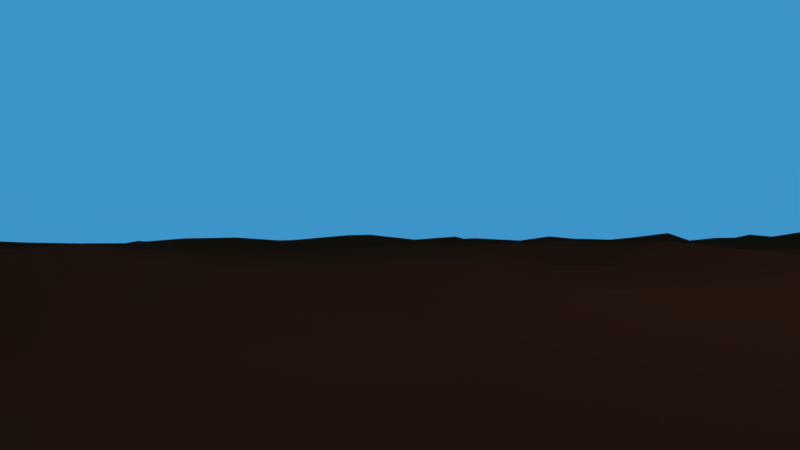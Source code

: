 # Source: Grama.blend  (saved by Blender 2.78.0; exported with 4.5.12 LTS)
import bpy
from mathutils import Matrix  # noqa: F401  (used for matrix-valued properties, if any)

bpy.ops.wm.read_factory_settings(use_empty=True)
scene = bpy.context.scene
scene.name = 'Scene'

# ---- collections
col_collection_1 = bpy.data.collections.new('Collection 1'); scene.collection.children.link(col_collection_1)
col_collection_2 = bpy.data.collections.new('Collection 2'); scene.collection.children.link(col_collection_2)
col_collection_2.hide_render = True
col_collection_2.hide_viewport = True

# ---- materials (node trees are filled in below, after node groups)
mat_material_001 = bpy.data.materials.new('Material.001')
mat_material_001.alpha_threshold = 0.0
mat_material_001.diffuse_color = (0.07421, 0.01521, 0.006049, 1.0)
mat_material_001.roughness = 0.5
mat_material_002 = bpy.data.materials.new('Material.002')
mat_material_002.alpha_threshold = 0.0
mat_material_002.diffuse_color = (0.1537, 0.3185, 0.06724, 1.0)
mat_material_002.roughness = 0.5
mat_material_003 = bpy.data.materials.new('Material.003')
mat_material_003.alpha_threshold = 0.0
mat_material_003.diffuse_color = (0.27, 0.3564, 0.03395, 1.0)
mat_material_003.roughness = 0.5

# ---- material node trees
mat_material_001.use_nodes = True; mat_material_001.node_tree.nodes.clear()
_N = mat_material_001.node_tree.nodes; _L = mat_material_001.node_tree.links
n0 = _N.new('ShaderNodeOutputMaterial'); n0.name = 'Material Output'; n0.location = (300, 300)
n1 = _N.new('ShaderNodeBsdfToon'); n1.name = 'Toon BSDF'; n1.location = (10, 300)
n1.inputs[0].default_value = (0.07324, 0.01504, 0.00594, 1.0)
n1.inputs[1].default_value = 1.0
n1.inputs[2].default_value = 1.0
_L.new(n1.outputs[0], n0.inputs[0])
n0.is_active_output = True
mat_material_002.use_nodes = True; mat_material_002.node_tree.nodes.clear()
_N = mat_material_002.node_tree.nodes; _L = mat_material_002.node_tree.links
n0 = _N.new('ShaderNodeOutputMaterial'); n0.name = 'Material Output'; n0.location = (300, 300)
n1 = _N.new('ShaderNodeBsdfToon'); n1.name = 'Toon BSDF'; n1.location = (10, 300)
n1.inputs[0].default_value = (0.1403, 0.448, 0.05675, 1.0)
n1.inputs[1].default_value = 1.0
n1.inputs[2].default_value = 1.0
_L.new(n1.outputs[0], n0.inputs[0])
n0.is_active_output = True
mat_material_003.use_nodes = True; mat_material_003.node_tree.nodes.clear()
_N = mat_material_003.node_tree.nodes; _L = mat_material_003.node_tree.links
n0 = _N.new('ShaderNodeOutputMaterial'); n0.name = 'Material Output'; n0.location = (300, 300)
n1 = _N.new('ShaderNodeBsdfToon'); n1.name = 'Toon BSDF'; n1.location = (10, 300)
n1.inputs[0].default_value = (0.3954, 0.4292, 0.02806, 1.0)
n1.inputs[1].default_value = 1.0
n1.inputs[2].default_value = 1.0
_L.new(n1.outputs[0], n0.inputs[0])
n0.is_active_output = True

# ---- world
world_world = bpy.data.worlds.new('World'); scene.world = world_world
world_world.use_nodes = True; world_world.node_tree.nodes.clear()
_N = world_world.node_tree.nodes; _L = world_world.node_tree.links
n0 = _N.new('ShaderNodeOutputWorld'); n0.name = 'World Output'; n0.location = (300, 300)
n1 = _N.new('ShaderNodeBackground'); n1.name = 'Background'; n1.location = (10, 300)
n1.inputs[0].default_value = (0.04744, 0.2969, 0.5815, 1.0)
_L.new(n1.outputs[0], n0.inputs[0])
n0.is_active_output = True
world_world.color = (0.05088, 0.05088, 0.05088)
world_world.use_sun_shadow = False
world_world.sun_shadow_jitter_overblur = 0.0
world_world.cycles.sampling_method = 'MANUAL'

# ---- cameras
cam_camera = bpy.data.cameras.new('Camera')
cam_camera.clip_end = 100.0
cam_camera.lens = 35.0
cam_camera.sensor_width = 32.0
cam_camera.sensor_height = 18.0
cam_camera.ortho_scale = 7.314
cam_camera.dof.focus_distance = 0.0

# ---- lights
light_lamp = bpy.data.lights.new('Lamp', 'AREA')
light_lamp.transmission_factor = 0.0
light_lamp.cutoff_distance = 30.0
light_lamp.energy = 392.7
light_lamp.shadow_buffer_clip_start = 1.001
light_lamp.shadow_soft_size = 2.0
light_lamp.shadow_maximum_resolution = 0.006
light_lamp.use_absolute_resolution = True
light_lamp.shape = 'RECTANGLE'
light_lamp.size = 2.0
light_lamp.size_y = 2.0

# ---- meshes
me_plane_001 = bpy.data.meshes.new('Plane.001')
me_plane_001.from_pydata([(-1.001, -1.001, 0.006746), (1.009, -1.001, 0.0031), (-1.001, 0.9963, -0.007255), (0.9928, 1.001, 0.0002547), (-1.0, -0.001801, 0.002179), (0.007326, -0.9966, -0.000692), (0.9902, 0.005445, 0.001202), (0.001733, 1.003, 0.004822), (0.002274, -0.002183, -0.0004614), (-1.003, -0.5083, 0.002779), (0.5136, -1.005, -0.005126), (1.006, 0.5054, -0.001669), (-0.5044, 0.9974, -0.002895), (-0.9974, 0.5081, 0.005194), (-0.4937, -1.003, 0.003179), (1.007, -0.4989, -0.003463), (0.4991, 1.009, 0.002393), (0.005417, 0.4973, 0.003684), (-0.0004172, -0.5, 0.0005218), (-0.498, -0.003182, 0.005419), (0.5008, -0.004733, 0.01079), (0.5057, -0.4937, 0.005918), (-0.5001, -0.5081, 0.005532), (-0.4966, 0.4946, 0.000193), (0.5071, 0.5069, -0.00263), (-0.9977, -0.7536, -0.001444), (0.7601, -1.002, 0.001084), (0.9958, 0.7514, 0.003264), (-0.7506, 0.9985, 0.007938), (-1.002, 0.2514, -0.0007609), (-0.2522, -1.005, -0.001341), (0.9907, -0.2504, 0.002723), (0.2578, 1.004, -0.0006686), (0.004867, 0.7516, 0.005225), (-0.008383, -0.2475, 0.0004556), (-0.7471, 0.001276, -0.004743), (0.2476, 0.00355, 0.005856), (-0.9989, -0.252, -0.007037), (0.2451, -1.005, -0.001164), (0.9997, 0.25, 0.003716), (-0.2489, 0.9988, -0.008351), (-1.004, 0.7462, -0.003299), (-0.7469, -1.006, -0.0005621), (0.9988, -0.7454, -0.0001191), (0.7525, 0.9963, -0.003097), (-0.002399, 0.2578, 0.005981), (-0.003752, -0.7451, -0.003293), (-0.2498, 0.002656, 0.002628), (0.7442, -0.004281, -0.004484), (0.5053, -0.249, 0.0002841), (0.5014, -0.7502, 0.002485), (0.245, -0.509, 0.001619), (0.7499, -0.4952, 0.0008405), (-0.5041, -0.2593, -1.043e-05), (-0.4974, -0.7523, 0.003138), (-0.7451, -0.489, 0.004041), (-0.2442, -0.4959, 0.004294), (-0.5032, 0.7463, 0.0002313), (-0.5073, 0.2473, -0.001253), (-0.7478, 0.5003, 0.006075), (-0.2429, 0.4995, -0.007202), (0.5028, 0.7561, -0.002762), (0.5053, 0.2566, 0.0005291), (0.2455, 0.5094, 0.005952), (0.7479, 0.5007, -0.005371), (0.7457, 0.2489, 0.003315), (0.2448, 0.2432, -0.004171), (0.2477, 0.7503, 0.004537), (-0.2461, 0.2502, 0.003214), (-0.7569, 0.2541, 0.005813), (-0.7557, 0.7523, 0.0003276), (-0.2553, -0.7499, -0.004662), (-0.7565, -0.7486, 0.006168), (-0.7485, -0.2555, -0.0003344), (0.7467, -0.7526, -0.004678), (0.2477, -0.7415, 0.003433), (0.2484, -0.2548, -0.008949), (0.7501, -0.2563, -0.0006673), (-0.2496, -0.246, -0.001181), (-0.2506, 0.7436, 0.002579), (0.7491, 0.7537, -0.003453), (-0.9932, -0.8755, -0.000421), (0.8818, -1.003, -0.0001827), (0.9955, 0.8764, 0.0005888), (-0.8778, 1.011, -0.003958), (-0.9983, 0.1312, -0.00684), (-0.1372, -0.9985, 0.006025), (0.9997, -0.1201, 0.005806), (0.1216, 1.002, 0.002385), (-0.00823, 0.8768, 0.01339), (0.003162, -0.1262, -0.006345), (-0.8803, 0.003094, -0.004673), (0.12, -0.0005113, -0.005314), (-0.9971, -0.3727, -0.00402), (0.3712, -1.005, -0.005495), (1.003, 0.3749, 0.001241), (-0.3715, 0.9959, 0.005004), (-1.006, 0.6246, -0.005256), (-0.6183, -1.002, 0.005369), (0.9948, -0.6158, 0.002755), (0.6249, 0.9993, 0.001298), (-0.0005641, 0.3728, 0.002942), (0.004048, -0.6331, -0.0064), (-0.3724, -0.001477, 0.002074), (0.6211, -0.003346, 0.002782), (0.5096, -0.124, 0.003202), (0.5021, -0.626, -0.008177), (0.1302, -0.5096, -6.736e-05), (0.6325, -0.5108, -0.002196), (-0.5072, -0.1276, -0.0009735), (-0.4961, -0.6239, -3.758e-05), (-0.8839, -0.5057, 0.005591), (-0.3798, -0.5012, -5.23e-05), (-0.4991, 0.8757, 0.00731), (-0.5058, 0.3772, -0.001814), (-0.8793, 0.5021, 0.006048), (-0.3695, 0.5037, -0.001429), (0.4957, 0.8786, 0.002808), (0.4908, 0.3703, -0.0007665), (0.1246, 0.5058, -0.001266), (0.629, 0.5063, -0.001529), (-1.0, -0.6189, 0.0008539), (0.6236, -0.9986, 0.004955), (0.997, 0.6185, -0.006425), (-0.6273, 0.996, -0.003831), (-1.001, 0.3814, 0.005179), (-0.375, -0.9926, -0.0032), (1.005, -0.3727, 0.00549), (0.3741, 1.004, -0.00695), (0.008669, 0.6196, -0.001469), (0.0007851, -0.3704, 0.002415), (-0.6346, -0.003345, 0.007997), (0.3805, 0.004935, 0.0002486), (-0.9965, -0.1163, 0.004046), (0.1263, -1.001, 0.0009529), (0.9951, 0.1178, 0.001648), (-0.1172, 1.001, -0.005272), (-1.002, 0.8747, 0.00392), (-0.8764, -1.0, -0.005616), (1.002, -0.8712, -0.007252), (0.8807, 0.9976, -0.001163), (-0.003797, 0.1314, -0.008758), (-0.002909, -0.8698, 0.004332), (-0.1269, -0.005616, 0.004459), (0.8817, 0.01131, 0.002449), (0.495, -0.3827, -0.003073), (0.4995, -0.88, -0.001843), (0.385, -0.492, 0.003995), (0.8797, -0.5034, -0.006819), (-0.507, -0.3787, 0.003425), (-0.4996, -0.8666, 0.0003066), (-0.6287, -0.5009, 0.00164), (-0.1227, -0.4964, -0.005026), (-0.5073, 0.6261, -0.006416), (-0.5033, 0.1291, -0.001818), (-0.6254, 0.4959, -0.008038), (-0.1244, 0.499, 0.002844), (0.5058, 0.6271, -0.002718), (0.4984, 0.1318, 0.0005639), (0.3728, 0.5019, 0.006543), (0.8789, 0.4925, 0.00564), (0.7559, 0.3789, -0.001002), (0.7531, 0.1331, 0.0004214), (0.63, 0.2543, 0.0005949), (0.8661, 0.2524, 0.0006016), (0.2486, 0.3705, -0.002488), (0.2525, 0.121, 0.0003268), (0.1347, 0.2512, 0.004231), (0.3762, 0.2486, -0.003337), (0.2538, 0.8776, 0.004633), (0.2518, 0.6294, -0.0009105), (0.1223, 0.757, 0.004234), (0.3838, 0.7541, 0.006879), (-0.2536, 0.3699, 0.0059), (-0.2466, 0.1202, 0.004233), (-0.3654, 0.2509, -0.00177), (-0.1253, 0.2442, 0.001413), (-0.7492, 0.3713, -0.009864), (-0.749, 0.1338, -0.004451), (-0.8752, 0.2449, 0.009095), (-0.6233, 0.2536, -0.01165), (-0.7555, 0.8695, 0.0002433), (-0.7533, 0.6271, -0.006206), (-0.8756, 0.7565, 0.0009823), (-0.6188, 0.7549, -0.006592), (-0.248, -0.6203, -0.0009578), (-0.2569, -0.8729, 0.009983), (-0.3798, -0.7486, -0.002984), (-0.1294, -0.7519, 0.005169), (-0.7467, -0.6232, -0.006387), (-0.7523, -0.8757, 0.0004193), (-0.8765, -0.7556, 0.005229), (-0.6177, -0.7506, 0.0008205), (-0.7528, -0.1243, 0.008218), (-0.7507, -0.3819, 0.002323), (-0.8714, -0.2499, 0.00724), (-0.627, -0.2467, -0.0002339), (0.7543, -0.6174, 0.008497), (0.7448, -0.874, 0.006647), (0.6167, -0.7579, -0.00317), (0.8813, -0.7471, -0.003525), (0.2455, -0.6241, -0.003404), (0.2441, -0.8751, -0.001848), (0.1257, -0.7581, 0.001393), (0.3846, -0.7635, -0.004128), (0.2601, -0.1301, 0.007418), (0.253, -0.3762, 0.00459), (0.1307, -0.2593, -0.001002), (0.3718, -0.2512, 0.001136), (0.7579, -0.1321, 0.0009373), (0.7459, -0.376, 0.001562), (0.6263, -0.2458, 0.003419), (0.8722, -0.2549, -0.001182), (-0.2529, -0.1281, -0.00104), (-0.2493, -0.3681, 0.007068), (-0.3711, -0.2537, 0.0005082), (-0.1196, -0.2507, 0.003395), (-0.2508, 0.8746, -0.001844), (-0.2469, 0.6163, 0.001752), (-0.3733, 0.7519, 0.001023), (-0.12, 0.7449, -0.0006009), (0.7504, 0.8815, 0.002015), (0.7421, 0.623, 0.002598), (0.6204, 0.7534, -0.005288), (0.8707, 0.7513, 0.00469), (0.8782, 0.6327, 0.001445), (0.6248, 0.6235, -0.006985), (0.626, 0.8746, -0.001514), (-0.1297, 0.6279, 0.003032), (-0.3756, 0.6229, -0.003392), (-0.3673, 0.8703, -0.0008355), (-0.1211, -0.3745, -0.002552), (-0.3757, -0.37, 0.001707), (-0.3674, -0.1321, -0.004876), (0.887, -0.3787, 0.0003194), (0.6313, -0.3796, -0.0004365), (0.6274, -0.1304, 0.001899), (0.3756, -0.37, -0.003336), (0.1267, -0.3732, -0.001986), (0.1217, -0.1142, -0.006055), (0.3711, -0.8769, 0.001959), (0.1231, -0.8703, -0.002361), (0.1191, -0.6248, -0.004522), (0.8821, -0.8774, 0.004768), (0.6311, -0.877, -0.001342), (0.6263, -0.6179, 0.008515), (-0.6252, -0.3716, -0.00695), (-0.877, -0.3743, -0.0008264), (-0.8756, -0.1213, 0.005971), (-0.6272, -0.8715, -0.001763), (-0.8765, -0.8771, -0.002121), (-0.8753, -0.615, -0.001483), (-0.1281, -0.8686, -0.001807), (-0.3722, -0.883, 0.0005718), (-0.3734, -0.6262, 0.0002655), (-0.6252, 0.6261, -0.002056), (-0.8735, 0.6245, 0.002879), (-0.8686, 0.8674, -0.001152), (-0.6246, 0.1205, -0.004205), (-0.8782, 0.1189, -0.004823), (-0.8679, 0.3737, -0.006465), (-0.1246, 0.1224, -0.002908), (-0.379, 0.1158, 0.001484), (-0.3817, 0.3854, -0.01229), (0.3746, 0.6256, 0.0009882), (0.127, 0.6287, -0.004097), (0.1314, 0.8708, 0.006967), (0.3707, 0.1153, -0.006417), (0.1205, 0.125, 0.001569), (0.1286, 0.3691, -0.002824), (0.876, 0.1216, 0.003263), (0.628, 0.1288, 0.003771), (0.6239, 0.3809, -0.0006993), (0.8725, 0.3725, 0.001337), (0.3793, 0.3697, -0.003558), (0.3751, 0.8775, 0.0006887), (-0.1331, 0.3837, -0.006131), (-0.6183, 0.3655, 0.0005817), (-0.628, 0.88, 0.007248), (-0.1282, -0.6351, -0.005117), (-0.6235, -0.6286, -0.002973), (-0.6295, -0.1239, -0.004535), (0.8744, -0.623, -0.01016), (0.3797, -0.6226, 0.0005808), (0.3732, -0.1301, -0.006422), (0.879, -0.1208, -0.005683), (-0.1287, -0.129, -0.00371), (-0.1296, 0.8765, 0.004531), (0.8738, 0.8776, 0.001327), (-0.997, -0.9335, 0.00335), (0.9416, -1.004, -0.002595), (0.9999, 0.9349, -0.002643), (-0.9433, 0.9958, -0.001734), (-0.9958, 0.06909, 0.003359), (-0.06727, -0.9972, 0.005104), (1.007, -0.05689, 0.000335), (0.05753, 0.9988, 0.006883), (-0.000981, 0.9478, 0.001506), (0.001495, -0.06558, -0.003756), (-0.9356, -0.01265, -0.004528), (0.06684, -0.002344, -0.01146), (-1.002, -0.4424, -0.00308), (0.432, -0.997, -0.001386), (1.003, 0.4365, -0.003377), (-0.4323, 0.9911, -0.00554), (-0.9936, 0.5664, -0.0004053), (-0.5669, -1.001, -0.0006943), (0.9993, -0.5583, 0.003764), (0.5606, 0.9952, -0.002927), (-0.001378, 0.4308, 0.002772), (0.002088, -0.5653, 0.002346), (-0.4347, -0.003236, 0.001952), (0.5615, -0.0008196, 0.00104), (0.5093, -0.05976, 0.007961), (0.5052, -0.5671, 0.002613), (0.05901, -0.5026, 0.0031), (0.5664, -0.497, 0.004289), (-0.5035, -0.07141, -0.00146), (-0.4945, -0.5668, 0.001655), (-0.9354, -0.5017, -0.001268), (-0.4359, -0.4977, 0.007438), (-0.4913, 0.9434, -0.005252), (-0.4992, 0.4446, 0.002802), (-0.9397, 0.4948, 0.007024), (-0.4446, 0.4994, -0.008031), (0.492, 0.941, -0.002856), (0.5015, 0.4321, -0.006941), (0.06212, 0.509, 0.004739), (0.5624, 0.5004, -0.00811), (-0.993, -0.6803, 0.004832), (0.6851, -1.002, -0.003757), (0.9986, 0.6807, -0.004836), (-0.6929, 1.0, -0.002379), (-1.002, 0.3119, 0.004982), (-0.3146, -1.001, 0.004493), (0.993, -0.3028, 0.004403), (0.3143, 1.001, -0.00134), (-0.003774, 0.6955, 0.005443), (-0.008739, -0.3141, 0.005411), (-0.6879, -0.003994, -0.002031), (0.3142, -0.0003706, -0.00668), (-1.002, -0.1845, 0.008272), (0.1871, -1.006, 0.004052), (1.007, 0.1909, -0.0009782), (-0.1869, 0.997, -0.003796), (-0.993, 0.8118, -0.002787), (-0.815, -1.001, 0.003465), (1.0, -0.8116, 0.006198), (0.8152, 1.004, 4.835e-05), (-0.004672, 0.1847, 0.001308), (-0.01073, -0.8101, -0.0007159), (-0.1914, -0.001304, -0.006415), (0.8077, -0.003253, -0.0009972), (0.502, -0.3124, 0.005725), (0.4908, -0.8198, 0.0058), (0.3089, -0.4989, 0.00137), (0.8168, -0.4968, 0.003633), (-0.4993, -0.3184, -0.002227), (-0.4929, -0.8107, 0.004145), (-0.6924, -0.495, 0.005304), (-0.1821, -0.5043, -7.769e-05), (-0.5034, 0.6882, -0.001733), (-0.5044, 0.1897, -8.799e-07), (-0.6853, 0.4978, -0.001248), (-0.1819, 0.489, 0.009485), (0.4956, 0.6976, 0.004147), (0.5046, 0.1955, 0.008552), (0.3109, 0.4939, -0.006731), (0.8188, 0.4911, 0.005759), (0.7515, 0.4305, -0.009306), (0.7494, 0.1934, -0.006102), (0.5638, 0.2492, 0.0007768), (0.8153, 0.2424, -0.00377), (0.2455, 0.4389, 0.003718), (0.2509, 0.1783, -0.001667), (0.07145, 0.2604, 0.00648), (0.3148, 0.2555, -0.006911), (0.2448, 0.9404, 0.001778), (0.2523, 0.6917, -0.008384), (0.0705, 0.7517, -0.004674), (0.3126, 0.7481, 0.005305), (-0.253, 0.4377, 0.008408), (-0.2546, 0.1881, -0.002158), (-0.4395, 0.2502, 0.002883), (-0.1813, 0.2511, 0.0005508), (-0.745, 0.4387, 0.004152), (-0.756, 0.1856, 0.004155), (-0.9322, 0.2538, -9.779e-05), (-0.6919, 0.2557, -0.0004845), (-0.7481, 0.9355, 0.005247), (-0.7489, 0.6799, 0.00207), (-0.9296, 0.7489, 0.00263), (-0.6843, 0.7513, -0.001719), (-0.245, -0.5585, 0.006479), (-0.2516, -0.8155, 0.006383), (-0.4308, -0.7427, -0.005102), (-0.182, -0.7471, -0.006219), (-0.7489, -0.5556, -0.00421), (-0.7439, -0.8099, -0.003149), (-0.9403, -0.7599, 0.001513), (-0.6948, -0.7467, -0.001643), (-0.7459, -0.06275, -0.009843), (-0.7424, -0.3087, 0.0006747), (-0.9331, -0.2519, -0.004117), (-0.6864, -0.2462, 0.003331), (0.7513, -0.5635, 0.0015), (0.7511, -0.8079, 0.0004489), (0.5628, -0.7472, -0.006386), (0.8032, -0.746, -0.005955), (0.2427, -0.5697, 0.002733), (0.2443, -0.8079, -0.001211), (0.06877, -0.7563, -0.002706), (0.3182, -0.7491, 0.006932), (0.249, -0.06217, 0.005897), (0.2435, -0.3128, -0.000354), (0.06966, -0.2534, 0.009499), (0.3174, -0.2465, -0.000623), (0.7474, -0.06271, 0.00662), (0.7529, -0.3188, -0.003506), (0.5546, -0.2549, 1.361e-05), (0.8114, -0.251, 0.004257), (-0.24, -0.0674, -0.002459), (-0.2542, -0.3168, -0.008393), (-0.4398, -0.253, 0.002397), (-0.1936, -0.2472, -0.000137), (-0.247, 0.9358, 0.0002007), (-0.2539, 0.6846, 0.003079), (-0.4362, 0.7513, -0.000478), (-0.1845, 0.7543, -0.0008608), (0.7468, 0.9391, 0.001417), (0.7517, 0.6916, -0.006655), (0.5665, 0.7486, -0.0008067), (0.8112, 0.7488, -0.004849), (-1.0, -0.8076, 0.003857), (0.808, -1.006, 0.006071), (0.9968, 0.8061, 0.0002027), (-0.8063, 1.008, 0.009136), (-1.006, 0.1942, 0.003424), (-0.1926, -1.004, 0.001905), (1.002, -0.1941, 0.001933), (0.1823, 1.001, -0.002635), (7.223e-05, 0.8212, -0.00378), (-0.004243, -0.1947, 0.004071), (-0.8063, -0.005349, 0.001686), (0.1899, -0.005889, 0.003305), (-1.0, -0.3059, -0.0009625), (0.3085, -0.9947, 0.001303), (0.9981, 0.3081, 0.003539), (-0.3088, 1.004, -0.003208), (-1.008, 0.6857, -0.01009), (-0.6843, -0.9974, -0.006643), (0.9955, -0.6904, -0.004183), (0.6778, 1.001, -0.005475), (-0.007842, 0.3011, 4.947e-05), (-0.002219, -0.6947, 0.003443), (-0.321, -0.002941, -0.003289), (0.6839, -0.003791, 0.001509), (0.5031, -0.1898, -0.002309), (0.501, -0.6898, 0.001127), (0.1923, -0.498, 0.003421), (0.6907, -0.498, 0.005451), (-0.5044, -0.1908, -0.000916), (-0.4967, -0.6873, -0.005037), (-0.8199, -0.499, -0.001587), (-0.3181, -0.5034, 0.001552), (-0.4954, 0.8116, 0.002478), (-0.506, 0.3178, -0.00216), (-0.8172, 0.4943, 0.001438), (-0.313, 0.4975, 0.002144), (0.5014, 0.8139, 0.0007038), (0.499, 0.3158, 0.007433), (0.1883, 0.5043, -0.004688), (0.6905, 0.4981, 0.0009639), (-1.01, -0.5592, -0.006389), (0.5647, -0.9958, -0.002944), (1.002, 0.5686, -0.0003293), (-0.5594, 0.9959, -0.006338), (-0.9963, 0.4418, -0.001626), (-0.4335, -1.001, 0.00103), (1.01, -0.429, 0.00128), (0.4378, 1.005, 0.003861), (0.0016, 0.5558, -0.005366), (-0.004252, -0.444, 0.003524), (-0.5616, 0.001728, 0.006904), (0.4396, -0.0004096, -0.0004018), (-1.005, -0.05962, 0.0001747), (0.06458, -1.008, -0.0007816), (0.9946, 0.0633, 0.0006758), (-0.05742, 1.004, 0.002966), (-1.006, 0.9388, -0.000846), (-0.9471, -1.009, -0.002991), (1.004, -0.9439, -0.009865), (0.9318, 0.9974, -0.001833), (-0.0034, 0.06111, -0.001963), (0.002448, -0.9326, -0.006051), (-0.05897, 0.002066, -0.005126), (0.9336, 0.006261, 0.0005824), (0.5036, -0.4434, -0.006125), (0.5076, -0.9383, -0.002648), (0.4375, -0.4953, 0.009286), (0.943, -0.4985, 0.002793), (-0.5071, -0.4461, 0.00283), (-0.5068, -0.9351, -0.005299), (-0.5655, -0.504, -0.002883), (-0.06706, -0.4935, 0.003747), (-0.4981, 0.5623, 0.00337), (-0.4954, 0.05744, 0.001941), (-0.5583, 0.5051, 0.0008549), (-0.0578, 0.4937, 0.001911), (0.5054, 0.5635, 0.00776), (0.5057, 0.05683, -0.002628), (0.4454, 0.5072, -0.006517), (0.9402, 0.5013, 0.005764), (0.7463, 0.3118, -0.001757), (0.7449, 0.05852, -0.0087), (0.685, 0.2523, 0.004031), (0.9361, 0.2448, -0.00878), (0.2451, 0.3155, -0.00287), (0.2451, 0.06578, -0.001306), (0.1894, 0.2523, 0.007469), (0.4381, 0.2534, 0.0008455), (0.2513, 0.8105, -0.002912), (0.2529, 0.5689, -0.002558), (0.1775, 0.7518, 0.006023), (0.4425, 0.7508, 6.426e-05), (-0.2498, 0.312, 0.006624), (-0.2489, 0.06261, 0.007428), (-0.312, 0.2437, 0.002996), (-0.06623, 0.245, -0.001612), (-0.7496, 0.311, 0.0002143), (-0.7447, 0.06662, 0.002722), (-0.8135, 0.259, 0.001136), (-0.5599, 0.2532, -0.004494), (-0.7575, 0.8111, -0.002141), (-0.7517, 0.5583, -0.002416), (-0.8179, 0.746, -0.002071), (-0.5692, 0.7604, -3.565e-05), (-0.2487, -0.6835, -0.01118), (-0.2478, -0.9325, 0.0009966), (-0.3172, -0.7522, -0.009192), (-0.06952, -0.7507, 0.005022), (-0.7494, -0.6866, 0.001642), (-0.7497, -0.9356, 0.004219), (-0.8132, -0.7523, 0.001556), (-0.5594, -0.7427, -0.0005984), (-0.7548, -0.1797, 0.001131), (-0.7528, -0.4386, 0.0006382), (-0.8168, -0.2495, -0.001429), (-0.5684, -0.2477, 0.002839), (0.7459, -0.687, 0.004181), (0.7504, -0.9428, 0.01003), (0.6899, -0.759, 0.005202), (0.9462, -0.7478, -0.001948), (0.2519, -0.681, -0.004801), (0.2492, -0.9433, -0.004006), (0.1801, -0.7478, -0.001648), (0.4386, -0.7568, 0.004787), (0.2488, -0.1904, 0.0006172), (0.2505, -0.4381, 0.001295), (0.1895, -0.2476, -0.002394), (0.4426, -0.2516, -0.003137), (0.7508, -0.1957, 0.001617), (0.7423, -0.4403, -0.002345), (0.6846, -0.2496, 0.006544), (0.9314, -0.254, -0.0005938), (-0.2521, -0.1807, -0.003254), (-0.2521, -0.4315, 0.007783), (-0.3076, -0.2497, 0.009365), (-0.06956, -0.2539, -0.003475), (-0.2487, 0.8205, 0.005524), (-0.2505, 0.5511, 0.003536), (-0.307, 0.759, -0.001012), (-0.06187, 0.744, -7.661e-05), (0.7455, 0.8146, -0.0009726), (0.7453, 0.5694, -0.001867), (0.6856, 0.7543, 0.00651), (0.946, 0.7511, 0.001954), (0.8682, 0.6875, 0.004333), (0.8695, 0.5604, 0.004273), (0.8073, 0.6273, -0.005927), (0.9374, 0.6272, -0.001073), (0.6168, 0.6947, 0.000757), (0.617, 0.5658, -0.01077), (0.5673, 0.6204, 0.001583), (0.6857, 0.623, -0.002633), (0.6244, 0.9329, -0.002127), (0.6175, 0.8112, -0.0008348), (0.5627, 0.876, -0.002365), (0.6871, 0.883, -0.00584), (-0.1251, 0.6844, -0.001874), (-0.1293, 0.5605, 0.004385), (-0.1908, 0.6283, -0.0002557), (-0.0682, 0.6266, 0.006903), (-0.3811, 0.693, -0.00473), (-0.378, 0.5603, -0.009513), (-0.4366, 0.6224, -0.002291), (-0.3189, 0.6162, 0.007051), (-0.3825, 0.9276, -0.003476), (-0.3754, 0.8181, 0.00325), (-0.4365, 0.8706, -0.0002236), (-0.3037, 0.8701, 4.617e-05), (-0.1192, -0.3125, 0.0004608), (-0.1165, -0.4279, 0.003), (-0.1916, -0.3719, -0.001301), (-0.06641, -0.3814, -0.001189), (-0.373, -0.3015, 0.006071), (-0.3727, -0.44, 0.005471), (-0.4313, -0.3781, -0.0006068), (-0.3216, -0.3741, 0.004853), (-0.3724, -0.05399, -0.0005661), (-0.3724, -0.1893, 0.002148), (-0.4412, -0.1309, 0.001105), (-0.3156, -0.125, -0.001848), (0.8764, -0.3159, -0.002173), (0.8815, -0.4477, -0.008874), (0.8145, -0.3726, -0.00456), (0.9406, -0.3721, 0.005406), (0.6186, -0.3152, -0.00206), (0.6311, -0.4353, 0.0007204), (0.5698, -0.3744, 0.0009757), (0.6891, -0.3796, -0.009375), (0.6224, -0.06152, 0.001422), (0.6178, -0.1906, -0.001532), (0.5619, -0.1217, 0.01117), (0.6909, -0.1304, 0.009446), (0.3705, -0.3037, -0.009625), (0.3843, -0.4309, 0.003582), (0.3065, -0.3711, -0.005515), (0.4436, -0.3707, 0.002017), (0.1318, -0.3127, 0.006165), (0.1166, -0.433, -0.006993), (0.0527, -0.3791, -7.998e-05), (0.1992, -0.3793, -0.002571), (0.1263, -0.06483, 0.00541), (0.1194, -0.1892, 0.001596), (0.06469, -0.1205, -0.0002722), (0.1843, -0.1231, -0.01005), (0.3755, -0.8137, -0.01119), (0.38, -0.9453, -0.0007962), (0.3087, -0.8733, 0.00276), (0.4396, -0.8705, -0.0006163), (0.1268, -0.8098, -0.01063), (0.1205, -0.9453, 1.313e-05), (0.05743, -0.8723, -0.006003), (0.1895, -0.8729, 0.00576), (0.127, -0.5616, 0.003294), (0.1246, -0.6854, -0.005111), (0.06015, -0.6377, -0.006645), (0.1881, -0.6236, -0.008275), (0.8895, -0.8164, -0.001858), (0.8826, -0.9372, -0.0006374), (0.8069, -0.8796, 0.00383), (0.9389, -0.8684, -1.222e-05), (0.6159, -0.8136, -0.008204), (0.6251, -0.9441, 0.0007013), (0.5647, -0.8781, -0.002558), (0.6903, -0.8704, 0.0007714), (0.6293, -0.5593, 0.001772), (0.6238, -0.6916, -0.001816), (0.5654, -0.6298, -0.006672), (0.6898, -0.6161, 0.01142), (-0.6244, -0.3069, -0.001304), (-0.6264, -0.4452, -0.006117), (-0.6871, -0.3733, 0.0001213), (-0.5613, -0.3819, -0.0009294), (-0.8659, -0.3125, 0.006703), (-0.8786, -0.436, 0.001573), (-0.9433, -0.3794, -0.0002602), (-0.7998, -0.3861, 0.0002469), (-0.8793, -0.06611, 0.003405), (-0.8826, -0.19, 0.002865), (-0.9296, -0.12, 0.00347), (-0.8228, -0.1274, -0.001575), (-0.6225, -0.8065, -0.0003473), (-0.6209, -0.9367, 0.002892), (-0.6868, -0.8744, 0.005688), (-0.557, -0.8789, -0.004843), (-0.8722, -0.8122, 0.006111), (-0.8747, -0.9331, 0.002781), (-0.9428, -0.8779, 0.005657), (-0.8193, -0.8698, -0.007922), (-0.8793, -0.5549, 0.002283), (-0.8779, -0.6874, -0.0008075), (-0.9346, -0.6206, -0.001491), (-0.8196, -0.6215, -0.003746), (-0.133, -0.8174, 0.004382), (-0.1346, -0.9282, -0.002421), (-0.1905, -0.8852, 0.004142), (-0.06389, -0.8718, -0.008044), (-0.376, -0.8057, 0.008578), (-0.3767, -0.9428, 0.002459), (-0.4324, -0.8739, -0.001459), (-0.3087, -0.879, 0.002991), (-0.3757, -0.5579, -0.004426), (-0.3819, -0.6851, -0.005552), (-0.4442, -0.6244, -0.005428), (-0.3187, -0.6249, 0.000159), (-0.6147, 0.6905, -0.007102), (-0.6298, 0.5609, -0.004203), (-0.6827, 0.6279, -0.002774), (-0.5644, 0.6243, -0.002143), (-0.8674, 0.6799, 0.006184), (-0.879, 0.5557, -0.00805), (-0.937, 0.6157, -0.004287), (-0.8119, 0.6183, 0.005685), (-0.8718, 0.9316, -0.0007689), (-0.8736, 0.8198, 0.000737), (-0.9282, 0.8741, 0.005604), (-0.8098, 0.8722, -0.002972), (-0.6195, 0.1889, -0.006446), (-0.6321, 0.06139, -0.002897), (-0.6796, 0.1287, -0.004182), (-0.5602, 0.1266, -0.001115), (-0.8768, 0.1896, -0.002449), (-0.8763, 0.06802, -0.001343), (-0.9389, 0.1269, 0.004349), (-0.8123, 0.1215, -0.001927), (-0.8766, 0.4375, -0.004352), (-0.8681, 0.3055, -0.004859), (-0.9463, 0.3847, -0.003057), (-0.8088, 0.3711, -0.005757), (-0.1243, 0.189, -0.001818), (-0.124, 0.05634, 0.00303), (-0.1852, 0.1177, -0.005684), (-0.06737, 0.1293, -0.0005067), (-0.3701, 0.1752, -0.004992), (-0.3761, 0.06862, 0.005559), (-0.4411, 0.1259, 0.001547), (-0.3226, 0.1191, 0.009978), (-0.3741, 0.4428, -0.00242), (-0.3711, 0.3176, -0.003965), (-0.4351, 0.3766, -0.007727), (-0.3207, 0.3747, -0.008343), (0.3838, 0.6837, 0.003534), (0.3737, 0.5693, 0.002675), (0.3096, 0.6229, 0.001767), (0.4351, 0.6231, -0.0005369), (0.1198, 0.6852, 0.001085), (0.1206, 0.5591, 0.002939), (0.05525, 0.6201, -0.008573), (0.1825, 0.6251, 0.005459), (0.121, 0.9379, 0.004113), (0.1279, 0.8135, 0.009033), (0.05374, 0.8674, 0.01039), (0.1962, 0.879, 0.006515), (0.376, 0.1768, 0.0008527), (0.3725, 0.06638, -0.00323), (0.3104, 0.1204, -0.0006857), (0.4397, 0.1207, -0.00102), (0.1288, 0.1949, 0.007993), (0.1306, 0.05873, -0.00463), (0.06362, 0.1222, 0.003535), (0.1864, 0.1322, -0.009308), (0.133, 0.4473, -0.001087), (0.1326, 0.3117, -0.00135), (0.06761, 0.3711, 0.003919), (0.1915, 0.3707, 0.002385), (0.8702, 0.1922, -3.233e-05), (0.8804, 0.06382, 0.001034), (0.8192, 0.1267, -0.002579), (0.9354, 0.1246, 0.00602), (0.6306, 0.1906, 0.002539), (0.624, 0.06346, -0.002002), (0.5673, 0.1244, 0.002338), (0.6846, 0.1236, 0.001734), (0.6178, 0.4452, 0.002967), (0.6297, 0.316, 0.002174), (0.5601, 0.3767, -0.002364), (0.6837, 0.3741, 0.002823), (0.8718, 0.4369, 0.005997), (0.8714, 0.316, 0.007778), (0.8151, 0.3754, -0.008207), (0.9419, 0.3755, -0.0003747), (0.3759, 0.4439, 0.0005712), (0.3774, 0.3075, 0.001376), (0.3205, 0.3772, -0.006747), (0.44, 0.3677, 0.00755), (0.3773, 0.9397, -0.001039), (0.3768, 0.8098, 0.002112), (0.3174, 0.8797, -0.003402), (0.4351, 0.8777, 0.008496), (-0.1303, 0.4414, -0.001327), (-0.1324, 0.3138, -0.002747), (-0.1841, 0.378, -0.004727), (-0.0589, 0.3834, 0.009179), (-0.6199, 0.4331, 0.002555), (-0.6262, 0.3201, 0.002108), (-0.6789, 0.3732, -0.001877), (-0.5678, 0.3725, -0.003397), (-0.6327, 0.9341, 0.003771), (-0.6232, 0.8092, 0.003607), (-0.6907, 0.8785, -0.0002252), (-0.5523, 0.8682, 0.006311), (-0.1263, -0.5703, -0.002185), (-0.12, -0.6895, -0.00403), (-0.1914, -0.6279, 0.004866), (-0.05686, -0.6296, -0.004138), (-0.6273, -0.5579, 0.002661), (-0.6174, -0.6809, -0.005385), (-0.6884, -0.6329, -0.0038), (-0.5629, -0.6359, 0.001774), (-0.6189, -0.05957, 0.0007671), (-0.6329, -0.1882, -0.001745), (-0.6906, -0.1292, -0.001262), (-0.5608, -0.1205, -0.004091), (0.8777, -0.5614, -0.00264), (0.8748, -0.6967, -0.0007907), (0.8167, -0.6175, -0.005651), (0.9323, -0.6161, -0.001065), (0.3764, -0.5475, -0.004432), (0.3749, -0.6923, 0.003735), (0.3073, -0.6259, 0.003314), (0.437, -0.6196, -0.004277), (0.3826, -0.0647, -2.273e-05), (0.3729, -0.1838, -0.002388), (0.3109, -0.1329, 0.000501), (0.441, -0.1185, 0.0006391), (0.8775, -0.05645, -0.005753), (0.8803, -0.1918, -0.00447), (0.8175, -0.1213, -0.004544), (0.9323, -0.125, -0.003242), (-0.1244, -0.06802, -0.001718), (-0.1154, -0.1844, -0.001556), (-0.1911, -0.1185, -0.005671), (-0.05811, -0.1341, -0.01021), (-0.126, 0.934, -0.003502), (-0.1284, 0.8122, 0.002514), (-0.1851, 0.8773, 0.002931), (-0.07303, 0.8724, 0.005088), (0.8771, 0.9345, 0.005297), (0.8809, 0.8057, 0.001148), (0.8063, 0.8778, -0.0008033), (0.9273, 0.8728, -0.001508), (0.9342, 0.8033, -0.00117), (0.8039, 0.8135, 0.007072), (0.808, 0.9451, -0.002922), (-0.06891, 0.8027, -0.001116), (-0.1788, 0.8098, -0.003529), (-0.1831, 0.9337, 0.0007213), (-0.06802, -0.1905, -0.007217), (-0.1877, -0.1762, -0.008073), (-0.1919, -0.06552, -0.01204), (0.9326, -0.1921, -0.01002), (0.8209, -0.1888, -0.001872), (0.8102, -0.06757, -0.002924), (0.4403, -0.1863, -0.001293), (0.3202, -0.1871, 0.004404), (0.3113, -0.06062, 0.007202), (0.437, -0.6911, 0.005119), (0.3039, -0.6876, 0.004607), (0.3024, -0.5595, -0.0008382), (0.9395, -0.6896, -0.001642), (0.8047, -0.6883, -0.004014), (0.8222, -0.5665, 0.003333), (-0.5687, -0.1854, -0.003526), (-0.6861, -0.1883, -6.101e-05), (-0.6904, -0.07415, -0.006962), (-0.559, -0.6957, -0.001216), (-0.6901, -0.6864, -0.003826), (-0.6919, -0.5643, 0.007447), (-0.06172, -0.6959, 0.003335), (-0.1809, -0.6867, -0.005252), (-0.1861, -0.5687, 0.003539), (-0.5608, 0.8151, 0.00707), (-0.6944, 0.8134, -0.00252), (-0.6964, 0.931, -0.004699), (-0.5671, 0.3167, -0.002747), (-0.6872, 0.3111, -0.002432), (-0.6839, 0.4343, -0.006282), (-0.06779, 0.315, 0.00014), (-0.1776, 0.3129, 0.001322), (-0.1765, 0.4343, 0.00257), (0.4307, 0.8198, 0.007151), (0.3205, 0.8134, -0.005012), (0.3114, 0.9428, -0.00202), (0.4375, 0.3031, 0.01217), (0.322, 0.3165, -0.002191), (0.3166, 0.439, -0.004505), (0.941, 0.3102, -0.00774), (0.8207, 0.3048, -0.006602), (0.8189, 0.431, 0.0009297), (0.685, 0.3046, 0.01494), (0.5665, 0.3055, -0.006404), (0.5643, 0.4406, -0.00742), (0.6822, 0.06006, -0.007114), (0.5683, 0.0578, -0.005434), (0.5711, 0.186, 0.01257), (0.9329, 0.06346, 0.003319), (0.8054, 0.06224, -0.009052), (0.8133, 0.1855, -0.007709), (0.1907, 0.3162, 0.01096), (0.07171, 0.3137, 0.0063), (0.06623, 0.4504, 0.003641), (0.1893, 0.05763, -0.003579), (0.07134, 0.06275, -0.004795), (0.06799, 0.1946, 0.009699), (0.4369, 0.05118, -0.009184), (0.3064, 0.06276, -0.009947), (0.3093, 0.1904, 0.001127), (0.202, 0.8212, 0.01257), (0.06355, 0.8054, 0.00743), (0.05058, 0.9332, 0.01116), (0.1922, 0.5598, -0.006143), (0.05348, 0.5654, -0.002599), (0.06878, 0.6955, -0.01523), (0.4402, 0.5612, -0.007902), (0.3114, 0.5656, -0.004253), (0.3099, 0.6806, 0.007308), (-0.3157, 0.3097, -0.006719), (-0.4367, 0.3216, -0.0125), (-0.4376, 0.4352, -0.01545), (-0.325, 0.05873, 0.004529), (-0.4321, 0.05706, 0.002811), (-0.4456, 0.1969, 0.000558), (-0.06598, 0.06278, -0.003205), (-0.1912, 0.05833, -0.009041), (-0.182, 0.1959, -0.005882), (-0.8069, 0.3092, -0.000319), (-0.9378, 0.3286, -0.00214), (-0.9463, 0.4362, 0.003458), (-0.8049, 0.05476, 0.002934), (-0.9335, 0.05664, 0.002564), (-0.9344, 0.1975, 0.007542), (-0.5584, 0.06367, -0.000476), (-0.685, 0.0662, -0.01374), (-0.69, 0.1963, 0.002631), (-0.8176, 0.8047, -0.007363), (-0.9245, 0.8163, 0.005351), (-0.9332, 0.9388, 0.003251), (-0.8148, 0.5497, -7.269e-05), (-0.9355, 0.5513, 0.003448), (-0.9296, 0.6766, -0.005459), (-0.5558, 0.5667, -0.01025), (-0.6896, 0.56, 0.001832), (-0.6801, 0.6905, 0.002358), (-0.3314, -0.6838, -0.002064), (-0.4412, -0.6905, -0.009264), (-0.4446, -0.5564, 0.008754), (-0.3088, -0.9428, 0.009742), (-0.4324, -0.9396, -0.002927), (-0.4291, -0.8038, -0.004153), (-0.05335, -0.933, -0.0003983), (-0.1942, -0.9444, 0.001284), (-0.1912, -0.8283, -0.004007), (-0.8193, -0.6872, -0.004677), (-0.9339, -0.6927, 0.005258), (-0.934, -0.5605, -0.00416), (-0.8152, -0.9236, -0.001034), (-0.9482, -0.9412, 0.002842), (-0.9494, -0.8206, 0.01433), (-0.5646, -0.9407, -0.0043), (-0.6807, -0.9307, 0.001184), (-0.688, -0.8033, 0.01201), (-0.8331, -0.1932, -0.003859), (-0.9292, -0.1935, -0.005315), (-0.9285, -0.069, -0.005654), (-0.8112, -0.4449, -0.003561), (-0.9364, -0.4401, -0.008147), (-0.943, -0.3108, -0.001217), (-0.5692, -0.4479, -0.007768), (-0.691, -0.4322, 0.0005526), (-0.6797, -0.3063, 0.006553), (0.685, -0.686, 0.01826), (0.5584, -0.699, -0.006988), (0.5761, -0.5662, 0.003117), (0.6845, -0.9468, 0.002533), (0.5665, -0.9289, 0.00236), (0.556, -0.8119, -0.005085), (0.9324, -0.9366, -0.00398), (0.809, -0.9485, 0.005206), (0.8036, -0.8141, -0.005183), (0.1913, -0.6835, -0.009584), (0.06046, -0.7017, -0.006253), (0.06803, -0.5685, 0.002971), (0.1864, -0.9464, 0.00402), (0.05858, -0.9491, -0.0005626), (0.06307, -0.8165, -0.006938), (0.4473, -0.9298, -0.004251), (0.3093, -0.9366, 0.006975), (0.3194, -0.8105, -0.0009313), (0.1787, -0.1904, -0.01263), (0.07241, -0.1876, 0.01379), (0.07041, -0.06608, -0.01196), (0.2016, -0.4346, -0.0002497), (0.05171, -0.444, -0.0001156), (0.06004, -0.3218, 0.01275), (0.446, -0.4274, 0.003188), (0.3023, -0.4372, -0.005796), (0.316, -0.3019, -0.01189), (0.6871, -0.1872, 0.01198), (0.5557, -0.1957, 0.008582), (0.561, -0.06034, 0.01042), (0.6863, -0.4412, -0.005033), (0.5729, -0.434, 0.004282), (0.5636, -0.321, 0.008149), (0.9473, -0.4308, 0.003153), (0.8142, -0.4394, 0.002207), (0.8111, -0.3129, -0.005418), (-0.3068, -0.1862, 0.007016), (-0.4365, -0.1855, 0.002441), (-0.4335, -0.0722, -0.004764), (-0.3241, -0.4425, 0.009806), (-0.4298, -0.4382, 0.005646), (-0.4373, -0.3139, 0.003769), (-0.06679, -0.4367, 0.002056), (-0.1766, -0.4319, 0.003302), (-0.1992, -0.3109, 0.001243), (-0.302, 0.8198, 0.00158), (-0.4264, 0.8209, -0.006268), (-0.4423, 0.9245, 0.000456), (-0.3205, 0.5551, 0.004627), (-0.4479, 0.5664, -0.001327), (-0.4424, 0.6857, 0.0009358), (-0.06006, 0.5561, -0.000732), (-0.1916, 0.559, 0.01727), (-0.1878, 0.6909, -0.005696), (0.6879, 0.8241, -0.00136), (0.5631, 0.8125, -0.0003229), (0.562, 0.9276, -0.009418), (0.6798, 0.5679, 0.003542), (0.5682, 0.5557, -0.005911), (0.5697, 0.6882, 0.004096), (0.9376, 0.5678, 0.009249), (0.8113, 0.558, -0.006204), (0.8022, 0.6806, -0.008112), (0.9452, 0.6891, -0.006975), (0.686, 0.6939, 0.003502), (0.681, 0.9448, -0.01029), (-0.07493, 0.6832, 0.0005433), (-0.3176, 0.6896, -1.962e-05), (-0.2998, 0.9297, -0.002564), (-0.06252, -0.3142, -0.0004738), (-0.3153, -0.3084, 0.012), (-0.3224, -0.05934, -0.003791), (0.9379, -0.3056, 0.009787), (0.6831, -0.3231, -0.00543), (0.6864, -0.07082, 0.00846), (0.4467, -0.3055, -0.001635), (0.1924, -0.314, -0.0014), (0.178, -0.05624, -0.00296), (0.4334, -0.8105, 0.001974), (0.1836, -0.8074, -0.001838), (0.1865, -0.5541, -0.001072), (0.9471, -0.8146, 0.001886), (0.6925, -0.8208, 0.007452), (0.6995, -0.5493, 0.009845), (-0.5658, -0.3106, -0.005127), (-0.7986, -0.3198, -0.0005932), (-0.8201, -0.06705, -0.002525), (-0.5555, -0.8026, -0.01125), (-0.8144, -0.8029, -0.007002), (-0.8205, -0.5659, -0.008979), (-0.069, -0.8117, -0.003136), (-0.3163, -0.8229, 0.004), (-0.3255, -0.5585, -0.001192), (-0.5617, 0.6935, -0.003482), (-0.8178, 0.6728, 0.007288), (-0.8026, 0.945, 0.0009096), (-0.5589, 0.1829, -0.002687), (-0.809, 0.1946, -0.002602), (-0.8178, 0.4305, -0.006901), (-0.06334, 0.1812, -0.001546), (-0.3208, 0.1762, 0.007975), (-0.3221, 0.4337, -0.01229), (0.4394, 0.6926, -0.003609), (0.1679, 0.6906, 0.006491), (0.1891, 0.9462, -0.0008772), (0.45, 0.1831, -0.001912), (0.1883, 0.1929, 0.0005861), (0.1885, 0.4404, -0.003565), (0.9389, 0.1869, 0.001294), (0.6858, 0.1899, -0.001203), (0.6821, 0.4323, 0.003808), (0.9408, 0.4355, 0.005959), (0.4355, 0.4446, 0.006533), (0.4368, 0.9384, 0.004154), (-0.05688, 0.434, 0.003345), (-0.5562, 0.4459, 0.003021), (-0.5558, 0.9389, 0.007563), (-0.06479, -0.5573, 0.002699), (-0.5691, -0.5698, 0.001193), (-0.5615, -0.0682, 0.005239), (0.9337, -0.5542, 0.004295), (0.4362, -0.5569, 0.007399), (0.4485, -0.06063, 0.001215), (0.9376, -0.054, -0.00913), (-0.0521, -0.05686, -0.008438), (-0.06676, 0.9325, 0.01451), (0.9293, 0.9339, 0.0002163)], [], [(1088, 291, 3, 492), (1087, 297, 7, 488), (1086, 298, 8, 495), (1085, 295, 6, 496), (1084, 313, 20, 484), (1083, 314, 21, 499), (1082, 307, 15, 500), (1081, 317, 19, 483), (1080, 318, 22, 503), (1079, 310, 18, 504), (1078, 321, 12, 476), (1077, 322, 23, 507), (1076, 309, 17, 508), (1075, 325, 16, 480), (1074, 326, 24, 511), (1073, 303, 11, 512), (1072, 369, 64, 472), (1071, 370, 65, 515), (1070, 343, 39, 516), (1069, 373, 63, 471), (1068, 374, 66, 519), (1067, 366, 62, 520), (1066, 377, 32, 440), (1065, 378, 67, 523), (1064, 365, 61, 524), (1063, 381, 60, 468), (1062, 382, 68, 527), (1061, 349, 45, 528), (1060, 385, 59, 467), (1059, 386, 69, 531), (1058, 362, 58, 532), (1057, 389, 28, 436), (1056, 390, 70, 535), (1055, 361, 57, 536), (1054, 393, 56, 464), (1053, 394, 71, 539), (1052, 350, 46, 540), (1051, 397, 55, 463), (1050, 398, 72, 543), (1049, 358, 54, 544), (1048, 401, 35, 443), (1047, 402, 73, 547), (1046, 357, 53, 548), (1045, 405, 52, 460), (1044, 406, 74, 551), (1043, 347, 43, 552), (1042, 409, 51, 459), (1041, 410, 75, 555), (1040, 354, 50, 556), (1039, 413, 36, 444), (1038, 414, 76, 559), (1037, 353, 49, 560), (1036, 417, 48, 456), (1035, 418, 77, 563), (1034, 335, 31, 564), (1033, 421, 47, 455), (1032, 422, 78, 567), (1031, 338, 34, 568), (1030, 425, 40, 448), (1029, 426, 79, 571), (1028, 337, 33, 572), (1027, 429, 44, 452), (1026, 430, 80, 575), (1025, 331, 27, 576), (1024, 577, 224, 432), (1023, 578, 225, 579), (1022, 475, 123, 580), (1021, 581, 223, 431), (1020, 582, 226, 583), (1019, 574, 222, 584), (1018, 585, 100, 308), (1017, 586, 227, 587), (1016, 573, 221, 588), (1015, 589, 220, 428), (1014, 590, 228, 591), (1013, 481, 129, 592), (1012, 593, 219, 427), (1011, 594, 229, 595), (1010, 570, 218, 596), (1009, 597, 96, 304), (1008, 598, 230, 599), (1007, 569, 217, 600), (1006, 601, 216, 424), (1005, 602, 231, 603), (1004, 482, 130, 604), (1003, 605, 215, 423), (1002, 606, 232, 607), (1001, 566, 214, 608), (1000, 609, 103, 311), (999, 610, 233, 611), (998, 565, 213, 612), (997, 613, 212, 420), (996, 614, 234, 615), (995, 479, 127, 616), (994, 617, 211, 419), (993, 618, 235, 619), (992, 562, 210, 620), (991, 621, 104, 312), (990, 622, 236, 623), (989, 561, 209, 624), (988, 625, 208, 416), (987, 626, 237, 627), (986, 497, 145, 628), (985, 629, 207, 415), (984, 630, 238, 631), (983, 558, 206, 632), (982, 633, 92, 300), (981, 634, 239, 635), (980, 557, 205, 636), (979, 637, 204, 412), (978, 638, 240, 639), (977, 498, 146, 640), (976, 641, 203, 411), (975, 642, 241, 643), (974, 554, 202, 644), (973, 645, 107, 315), (972, 646, 242, 647), (971, 553, 201, 648), (970, 649, 200, 408), (969, 650, 243, 651), (968, 491, 139, 652), (967, 653, 199, 407), (966, 654, 244, 655), (965, 550, 198, 656), (964, 657, 108, 316), (963, 658, 245, 659), (962, 549, 197, 660), (961, 661, 196, 404), (960, 662, 246, 663), (959, 501, 149, 664), (958, 665, 195, 403), (957, 666, 247, 667), (956, 546, 194, 668), (955, 669, 91, 299), (954, 670, 248, 671), (953, 545, 193, 672), (952, 673, 192, 400), (951, 674, 249, 675), (950, 502, 150, 676), (949, 677, 191, 399), (948, 678, 250, 679), (947, 542, 190, 680), (946, 681, 111, 319), (945, 682, 251, 683), (944, 541, 189, 684), (943, 685, 188, 396), (942, 686, 252, 687), (941, 494, 142, 688), (940, 689, 187, 395), (939, 690, 253, 691), (938, 538, 186, 692), (937, 693, 112, 320), (936, 694, 254, 695), (935, 537, 185, 696), (934, 697, 184, 392), (933, 698, 255, 699), (932, 505, 153, 700), (931, 701, 183, 391), (930, 702, 256, 703), (929, 534, 182, 704), (928, 705, 84, 292), (927, 706, 257, 707), (926, 533, 181, 708), (925, 709, 180, 388), (924, 710, 258, 711), (923, 506, 154, 712), (922, 713, 179, 387), (921, 714, 259, 715), (920, 530, 178, 716), (919, 717, 115, 323), (918, 718, 260, 719), (917, 529, 177, 720), (916, 721, 176, 384), (915, 722, 261, 723), (914, 493, 141, 724), (913, 725, 175, 383), (912, 726, 262, 727), (911, 526, 174, 728), (910, 729, 116, 324), (909, 730, 263, 731), (908, 525, 173, 732), (907, 733, 172, 380), (906, 734, 264, 735), (905, 509, 157, 736), (904, 737, 171, 379), (903, 738, 265, 739), (902, 522, 170, 740), (901, 741, 88, 296), (900, 742, 266, 743), (899, 521, 169, 744), (898, 745, 168, 376), (897, 746, 267, 747), (896, 510, 158, 748), (895, 749, 167, 375), (894, 750, 268, 751), (893, 518, 166, 752), (892, 753, 119, 327), (891, 754, 269, 755), (890, 517, 165, 756), (889, 757, 164, 372), (888, 758, 270, 759), (887, 487, 135, 760), (886, 761, 163, 371), (885, 762, 271, 763), (884, 514, 162, 764), (883, 765, 120, 328), (882, 766, 272, 767), (881, 513, 161, 768), (880, 769, 160, 368), (879, 770, 273, 771), (878, 447, 95, 772), (877, 773, 159, 367), (876, 774, 274, 775), (875, 470, 118, 776), (874, 777, 128, 336), (873, 778, 275, 779), (872, 469, 117, 780), (871, 781, 156, 364), (870, 782, 276, 783), (869, 453, 101, 784), (868, 785, 155, 363), (867, 786, 277, 787), (866, 466, 114, 788), (865, 789, 124, 332), (864, 790, 278, 791), (863, 465, 113, 792), (862, 793, 152, 360), (861, 794, 279, 795), (860, 454, 102, 796), (859, 797, 151, 359), (858, 798, 280, 799), (857, 462, 110, 800), (856, 801, 131, 339), (855, 802, 281, 803), (854, 461, 109, 804), (853, 805, 148, 356), (852, 806, 282, 807), (851, 451, 99, 808), (850, 809, 147, 355), (849, 810, 283, 811), (848, 458, 106, 812), (847, 813, 132, 340), (846, 814, 284, 815), (845, 457, 105, 816), (844, 817, 144, 352), (843, 818, 285, 819), (842, 439, 87, 820), (841, 821, 143, 351), (840, 822, 286, 823), (839, 442, 90, 824), (838, 825, 136, 344), (837, 826, 287, 827), (836, 441, 89, 828), (835, 829, 140, 348), (834, 830, 288, 831), (833, 435, 83, 832), (830, 833, 832, 288), (224, 576, 833, 830), (576, 27, 435, 833), (573, 834, 831, 221), (80, 432, 834, 573), (432, 224, 830, 834), (429, 835, 348, 44), (221, 831, 835, 429), (831, 288, 829, 835), (826, 836, 828, 287), (220, 572, 836, 826), (572, 33, 441, 836), (569, 837, 827, 217), (79, 428, 837, 569), (428, 220, 826, 837), (425, 838, 344, 40), (217, 827, 838, 425), (827, 287, 825, 838), (822, 839, 824, 286), (216, 568, 839, 822), (568, 34, 442, 839), (565, 840, 823, 213), (78, 424, 840, 565), (424, 216, 822, 840), (421, 841, 351, 47), (213, 823, 841, 421), (823, 286, 821, 841), (818, 842, 820, 285), (212, 564, 842, 818), (564, 31, 439, 842), (561, 843, 819, 209), (77, 420, 843, 561), (420, 212, 818, 843), (417, 844, 352, 48), (209, 819, 844, 417), (819, 285, 817, 844), (814, 845, 816, 284), (208, 560, 845, 814), (560, 49, 457, 845), (557, 846, 815, 205), (76, 416, 846, 557), (416, 208, 814, 846), (413, 847, 340, 36), (205, 815, 847, 413), (815, 284, 813, 847), (810, 848, 812, 283), (204, 556, 848, 810), (556, 50, 458, 848), (553, 849, 811, 201), (75, 412, 849, 553), (412, 204, 810, 849), (409, 850, 355, 51), (201, 811, 850, 409), (811, 283, 809, 850), (806, 851, 808, 282), (200, 552, 851, 806), (552, 43, 451, 851), (549, 852, 807, 197), (74, 408, 852, 549), (408, 200, 806, 852), (405, 853, 356, 52), (197, 807, 853, 405), (807, 282, 805, 853), (802, 854, 804, 281), (196, 548, 854, 802), (548, 53, 461, 854), (545, 855, 803, 193), (73, 404, 855, 545), (404, 196, 802, 855), (401, 856, 339, 35), (193, 803, 856, 401), (803, 281, 801, 856), (798, 857, 800, 280), (192, 544, 857, 798), (544, 54, 462, 857), (541, 858, 799, 189), (72, 400, 858, 541), (400, 192, 798, 858), (397, 859, 359, 55), (189, 799, 859, 397), (799, 280, 797, 859), (794, 860, 796, 279), (188, 540, 860, 794), (540, 46, 454, 860), (537, 861, 795, 185), (71, 396, 861, 537), (396, 188, 794, 861), (393, 862, 360, 56), (185, 795, 862, 393), (795, 279, 793, 862), (790, 863, 792, 278), (184, 536, 863, 790), (536, 57, 465, 863), (533, 864, 791, 181), (70, 392, 864, 533), (392, 184, 790, 864), (389, 865, 332, 28), (181, 791, 865, 389), (791, 278, 789, 865), (786, 866, 788, 277), (180, 532, 866, 786), (532, 58, 466, 866), (529, 867, 787, 177), (69, 388, 867, 529), (388, 180, 786, 867), (385, 868, 363, 59), (177, 787, 868, 385), (787, 277, 785, 868), (782, 869, 784, 276), (176, 528, 869, 782), (528, 45, 453, 869), (525, 870, 783, 173), (68, 384, 870, 525), (384, 176, 782, 870), (381, 871, 364, 60), (173, 783, 871, 381), (783, 276, 781, 871), (778, 872, 780, 275), (172, 524, 872, 778), (524, 61, 469, 872), (521, 873, 779, 169), (67, 380, 873, 521), (380, 172, 778, 873), (377, 874, 336, 32), (169, 779, 874, 377), (779, 275, 777, 874), (774, 875, 776, 274), (168, 520, 875, 774), (520, 62, 470, 875), (517, 876, 775, 165), (66, 376, 876, 517), (376, 168, 774, 876), (373, 877, 367, 63), (165, 775, 877, 373), (775, 274, 773, 877), (770, 878, 772, 273), (164, 516, 878, 770), (516, 39, 447, 878), (513, 879, 771, 161), (65, 372, 879, 513), (372, 164, 770, 879), (369, 880, 368, 64), (161, 771, 880, 369), (771, 273, 769, 880), (766, 881, 768, 272), (163, 515, 881, 766), (515, 65, 513, 881), (470, 882, 767, 118), (62, 371, 882, 470), (371, 163, 766, 882), (326, 883, 328, 24), (118, 767, 883, 326), (767, 272, 765, 883), (762, 884, 764, 271), (104, 456, 884, 762), (456, 48, 514, 884), (510, 885, 763, 158), (20, 312, 885, 510), (312, 104, 762, 885), (366, 886, 371, 62), (158, 763, 886, 366), (763, 271, 761, 886), (758, 887, 760, 270), (144, 496, 887, 758), (496, 6, 487, 887), (514, 888, 759, 162), (48, 352, 888, 514), (352, 144, 758, 888), (370, 889, 372, 65), (162, 759, 889, 370), (759, 270, 757, 889), (754, 890, 756, 269), (167, 519, 890, 754), (519, 66, 517, 890), (453, 891, 755, 101), (45, 375, 891, 453), (375, 167, 754, 891), (309, 892, 327, 17), (101, 755, 892, 309), (755, 269, 753, 892), (750, 893, 752, 268), (92, 444, 893, 750), (444, 36, 518, 893), (493, 894, 751, 141), (8, 300, 894, 493), (300, 92, 750, 894), (349, 895, 375, 45), (141, 751, 895, 349), (751, 268, 749, 895), (746, 896, 748, 267), (132, 484, 896, 746), (484, 20, 510, 896), (518, 897, 747, 166), (36, 340, 897, 518), (340, 132, 746, 897), (374, 898, 376, 66), (166, 747, 898, 374), (747, 267, 745, 898), (742, 899, 744, 266), (171, 523, 899, 742), (523, 67, 521, 899), (441, 900, 743, 89), (33, 379, 900, 441), (379, 171, 742, 900), (297, 901, 296, 7), (89, 743, 901, 297), (743, 266, 741, 901), (738, 902, 740, 265), (119, 471, 902, 738), (471, 63, 522, 902), (481, 903, 739, 129), (17, 327, 903, 481), (327, 119, 738, 903), (337, 904, 379, 33), (129, 739, 904, 337), (739, 265, 737, 904), (734, 905, 736, 264), (159, 511, 905, 734), (511, 24, 509, 905), (522, 906, 735, 170), (63, 367, 906, 522), (367, 159, 734, 906), (378, 907, 380, 67), (170, 735, 907, 378), (735, 264, 733, 907), (730, 908, 732, 263), (175, 527, 908, 730), (527, 68, 525, 908), (466, 909, 731, 114), (58, 383, 909, 466), (383, 175, 730, 909), (322, 910, 324, 23), (114, 731, 910, 322), (731, 263, 729, 910), (726, 911, 728, 262), (103, 455, 911, 726), (455, 47, 526, 911), (506, 912, 727, 154), (19, 311, 912, 506), (311, 103, 726, 912), (362, 913, 383, 58), (154, 727, 913, 362), (727, 262, 725, 913), (722, 914, 724, 261), (143, 495, 914, 722), (495, 8, 493, 914), (526, 915, 723, 174), (47, 351, 915, 526), (351, 143, 722, 915), (382, 916, 384, 68), (174, 723, 916, 382), (723, 261, 721, 916), (718, 917, 720, 260), (179, 531, 917, 718), (531, 69, 529, 917), (333, 918, 719, 125), (29, 387, 918, 333), (387, 179, 718, 918), (477, 919, 323, 13), (125, 719, 919, 477), (719, 260, 717, 919), (714, 920, 716, 259), (91, 443, 920, 714), (443, 35, 530, 920), (293, 921, 715, 85), (4, 299, 921, 293), (299, 91, 714, 921), (437, 922, 387, 29), (85, 715, 922, 437), (715, 259, 713, 922), (710, 923, 712, 258), (131, 483, 923, 710), (483, 19, 506, 923), (530, 924, 711, 178), (35, 339, 924, 530), (339, 131, 710, 924), (386, 925, 388, 69), (178, 711, 925, 386), (711, 258, 709, 925), (706, 926, 708, 257), (183, 535, 926, 706), (535, 70, 533, 926), (345, 927, 707, 137), (41, 391, 927, 345), (391, 183, 706, 927), (489, 928, 292, 2), (137, 707, 928, 489), (707, 257, 705, 928), (702, 929, 704, 256), (115, 467, 929, 702), (467, 59, 534, 929), (305, 930, 703, 97), (13, 323, 930, 305), (323, 115, 702, 930), (449, 931, 391, 41), (97, 703, 931, 449), (703, 256, 701, 931), (698, 932, 700, 255), (155, 507, 932, 698), (507, 23, 505, 932), (534, 933, 699, 182), (59, 363, 933, 534), (363, 155, 698, 933), (390, 934, 392, 70), (182, 699, 934, 390), (699, 255, 697, 934), (694, 935, 696, 254), (187, 539, 935, 694), (539, 71, 537, 935), (462, 936, 695, 110), (54, 395, 936, 462), (395, 187, 694, 936), (318, 937, 320, 22), (110, 695, 937, 318), (695, 254, 693, 937), (690, 938, 692, 253), (126, 334, 938, 690), (334, 30, 538, 938), (502, 939, 691, 150), (14, 478, 939, 502), (478, 126, 690, 939), (358, 940, 395, 54), (150, 691, 940, 358), (691, 253, 689, 940), (686, 941, 688, 252), (86, 294, 941, 686), (294, 5, 494, 941), (538, 942, 687, 186), (30, 438, 942, 538), (438, 86, 686, 942), (394, 943, 396, 71), (186, 687, 943, 394), (687, 252, 685, 943), (682, 944, 684, 251), (191, 543, 944, 682), (543, 72, 541, 944), (329, 945, 683, 121), (25, 399, 945, 329), (399, 191, 682, 945), (473, 946, 319, 9), (121, 683, 946, 473), (683, 251, 681, 946), (678, 947, 680, 250), (138, 346, 947, 678), (346, 42, 542, 947), (289, 948, 679, 81), (0, 490, 948, 289), (490, 138, 678, 948), (433, 949, 399, 25), (81, 679, 949, 433), (679, 250, 677, 949), (674, 950, 676, 249), (98, 306, 950, 674), (306, 14, 502, 950), (542, 951, 675, 190), (42, 450, 951, 542), (450, 98, 674, 951), (398, 952, 400, 72), (190, 675, 952, 398), (675, 249, 673, 952), (670, 953, 672, 248), (195, 547, 953, 670), (547, 73, 545, 953), (341, 954, 671, 133), (37, 403, 954, 341), (403, 195, 670, 954), (485, 955, 299, 4), (133, 671, 955, 485), (671, 248, 669, 955), (666, 956, 668, 247), (111, 463, 956, 666), (463, 55, 546, 956), (301, 957, 667, 93), (9, 319, 957, 301), (319, 111, 666, 957), (445, 958, 403, 37), (93, 667, 958, 445), (667, 247, 665, 958), (662, 959, 664, 246), (151, 503, 959, 662), (503, 22, 501, 959), (546, 960, 663, 194), (55, 359, 960, 546), (359, 151, 662, 960), (402, 961, 404, 73), (194, 663, 961, 402), (663, 246, 661, 961), (658, 962, 660, 245), (199, 551, 962, 658), (551, 74, 549, 962), (458, 963, 659, 106), (50, 407, 963, 458), (407, 199, 658, 963), (314, 964, 316, 21), (106, 659, 964, 314), (659, 245, 657, 964), (654, 965, 656, 244), (122, 330, 965, 654), (330, 26, 550, 965), (498, 966, 655, 146), (10, 474, 966, 498), (474, 122, 654, 966), (354, 967, 407, 50), (146, 655, 967, 354), (655, 244, 653, 967), (650, 968, 652, 243), (82, 290, 968, 650), (290, 1, 491, 968), (550, 969, 651, 198), (26, 434, 969, 550), (434, 82, 650, 969), (406, 970, 408, 74), (198, 651, 970, 406), (651, 243, 649, 970), (646, 971, 648, 242), (203, 555, 971, 646), (555, 75, 553, 971), (454, 972, 647, 102), (46, 411, 972, 454), (411, 203, 646, 972), (310, 973, 315, 18), (102, 647, 973, 310), (647, 242, 645, 973), (642, 974, 644, 241), (134, 342, 974, 642), (342, 38, 554, 974), (494, 975, 643, 142), (5, 486, 975, 494), (486, 134, 642, 975), (350, 976, 411, 46), (142, 643, 976, 350), (643, 241, 641, 976), (638, 977, 640, 240), (94, 302, 977, 638), (302, 10, 498, 977), (554, 978, 639, 202), (38, 446, 978, 554), (446, 94, 638, 978), (410, 979, 412, 75), (202, 639, 979, 410), (639, 240, 637, 979), (634, 980, 636, 239), (207, 559, 980, 634), (559, 76, 557, 980), (442, 981, 635, 90), (34, 415, 981, 442), (415, 207, 634, 981), (298, 982, 300, 8), (90, 635, 982, 298), (635, 239, 633, 982), (630, 983, 632, 238), (107, 459, 983, 630), (459, 51, 558, 983), (482, 984, 631, 130), (18, 315, 984, 482), (315, 107, 630, 984), (338, 985, 415, 34), (130, 631, 985, 338), (631, 238, 629, 985), (626, 986, 628, 237), (147, 499, 986, 626), (499, 21, 497, 986), (558, 987, 627, 206), (51, 355, 987, 558), (355, 147, 626, 987), (414, 988, 416, 76), (206, 627, 988, 414), (627, 237, 625, 988), (622, 989, 624, 236), (211, 563, 989, 622), (563, 77, 561, 989), (457, 990, 623, 105), (49, 419, 990, 457), (419, 211, 622, 990), (313, 991, 312, 20), (105, 623, 991, 313), (623, 236, 621, 991), (618, 992, 620, 235), (108, 460, 992, 618), (460, 52, 562, 992), (497, 993, 619, 145), (21, 316, 993, 497), (316, 108, 618, 993), (353, 994, 419, 49), (145, 619, 994, 353), (619, 235, 617, 994), (614, 995, 616, 234), (148, 500, 995, 614), (500, 15, 479, 995), (562, 996, 615, 210), (52, 356, 996, 562), (356, 148, 614, 996), (418, 997, 420, 77), (210, 615, 997, 418), (615, 234, 613, 997), (610, 998, 612, 233), (215, 567, 998, 610), (567, 78, 565, 998), (461, 999, 611, 109), (53, 423, 999, 461), (423, 215, 610, 999), (317, 1000, 311, 19), (109, 611, 1000, 317), (611, 233, 609, 1000), (606, 1001, 608, 232), (112, 464, 1001, 606), (464, 56, 566, 1001), (501, 1002, 607, 149), (22, 320, 1002, 501), (320, 112, 606, 1002), (357, 1003, 423, 53), (149, 607, 1003, 357), (607, 232, 605, 1003), (602, 1004, 604, 231), (152, 504, 1004, 602), (504, 18, 482, 1004), (566, 1005, 603, 214), (56, 360, 1005, 566), (360, 152, 602, 1005), (422, 1006, 424, 78), (214, 603, 1006, 422), (603, 231, 601, 1006), (598, 1007, 600, 230), (219, 571, 1007, 598), (571, 79, 569, 1007), (465, 1008, 599, 113), (57, 427, 1008, 465), (427, 219, 598, 1008), (321, 1009, 304, 12), (113, 599, 1009, 321), (599, 230, 597, 1009), (594, 1010, 596, 229), (116, 468, 1010, 594), (468, 60, 570, 1010), (505, 1011, 595, 153), (23, 324, 1011, 505), (324, 116, 594, 1011), (361, 1012, 427, 57), (153, 595, 1012, 361), (595, 229, 593, 1012), (590, 1013, 592, 228), (156, 508, 1013, 590), (508, 17, 481, 1013), (570, 1014, 591, 218), (60, 364, 1014, 570), (364, 156, 590, 1014), (426, 1015, 428, 79), (218, 591, 1015, 426), (591, 228, 589, 1015), (586, 1016, 588, 227), (223, 575, 1016, 586), (575, 80, 573, 1016), (469, 1017, 587, 117), (61, 431, 1017, 469), (431, 223, 586, 1017), (325, 1018, 308, 16), (117, 587, 1018, 325), (587, 227, 585, 1018), (582, 1019, 584, 226), (120, 472, 1019, 582), (472, 64, 574, 1019), (509, 1020, 583, 157), (24, 328, 1020, 509), (328, 120, 582, 1020), (365, 1021, 431, 61), (157, 583, 1021, 365), (583, 226, 581, 1021), (578, 1022, 580, 225), (160, 512, 1022, 578), (512, 11, 475, 1022), (574, 1023, 579, 222), (64, 368, 1023, 574), (368, 160, 578, 1023), (430, 1024, 432, 80), (222, 579, 1024, 430), (579, 225, 577, 1024), (577, 1025, 576, 224), (225, 580, 1025, 577), (580, 123, 331, 1025), (581, 1026, 575, 223), (226, 584, 1026, 581), (584, 222, 430, 1026), (585, 1027, 452, 100), (227, 588, 1027, 585), (588, 221, 429, 1027), (589, 1028, 572, 220), (228, 592, 1028, 589), (592, 129, 337, 1028), (593, 1029, 571, 219), (229, 596, 1029, 593), (596, 218, 426, 1029), (597, 1030, 448, 96), (230, 600, 1030, 597), (600, 217, 425, 1030), (601, 1031, 568, 216), (231, 604, 1031, 601), (604, 130, 338, 1031), (605, 1032, 567, 215), (232, 608, 1032, 605), (608, 214, 422, 1032), (609, 1033, 455, 103), (233, 612, 1033, 609), (612, 213, 421, 1033), (613, 1034, 564, 212), (234, 616, 1034, 613), (616, 127, 335, 1034), (617, 1035, 563, 211), (235, 620, 1035, 617), (620, 210, 418, 1035), (621, 1036, 456, 104), (236, 624, 1036, 621), (624, 209, 417, 1036), (625, 1037, 560, 208), (237, 628, 1037, 625), (628, 145, 353, 1037), (629, 1038, 559, 207), (238, 632, 1038, 629), (632, 206, 414, 1038), (633, 1039, 444, 92), (239, 636, 1039, 633), (636, 205, 413, 1039), (637, 1040, 556, 204), (240, 640, 1040, 637), (640, 146, 354, 1040), (641, 1041, 555, 203), (241, 644, 1041, 641), (644, 202, 410, 1041), (645, 1042, 459, 107), (242, 648, 1042, 645), (648, 201, 409, 1042), (649, 1043, 552, 200), (243, 652, 1043, 649), (652, 139, 347, 1043), (653, 1044, 551, 199), (244, 656, 1044, 653), (656, 198, 406, 1044), (657, 1045, 460, 108), (245, 660, 1045, 657), (660, 197, 405, 1045), (661, 1046, 548, 196), (246, 664, 1046, 661), (664, 149, 357, 1046), (665, 1047, 547, 195), (247, 668, 1047, 665), (668, 194, 402, 1047), (669, 1048, 443, 91), (248, 672, 1048, 669), (672, 193, 401, 1048), (673, 1049, 544, 192), (249, 676, 1049, 673), (676, 150, 358, 1049), (677, 1050, 543, 191), (250, 680, 1050, 677), (680, 190, 398, 1050), (681, 1051, 463, 111), (251, 684, 1051, 681), (684, 189, 397, 1051), (685, 1052, 540, 188), (252, 688, 1052, 685), (688, 142, 350, 1052), (689, 1053, 539, 187), (253, 692, 1053, 689), (692, 186, 394, 1053), (693, 1054, 464, 112), (254, 696, 1054, 693), (696, 185, 393, 1054), (697, 1055, 536, 184), (255, 700, 1055, 697), (700, 153, 361, 1055), (701, 1056, 535, 183), (256, 704, 1056, 701), (704, 182, 390, 1056), (705, 1057, 436, 84), (257, 708, 1057, 705), (708, 181, 389, 1057), (709, 1058, 532, 180), (258, 712, 1058, 709), (712, 154, 362, 1058), (713, 1059, 531, 179), (259, 716, 1059, 713), (716, 178, 386, 1059), (717, 1060, 467, 115), (260, 720, 1060, 717), (720, 177, 385, 1060), (721, 1061, 528, 176), (261, 724, 1061, 721), (724, 141, 349, 1061), (725, 1062, 527, 175), (262, 728, 1062, 725), (728, 174, 382, 1062), (729, 1063, 468, 116), (263, 732, 1063, 729), (732, 173, 381, 1063), (733, 1064, 524, 172), (264, 736, 1064, 733), (736, 157, 365, 1064), (737, 1065, 523, 171), (265, 740, 1065, 737), (740, 170, 378, 1065), (741, 1066, 440, 88), (266, 744, 1066, 741), (744, 169, 377, 1066), (745, 1067, 520, 168), (267, 748, 1067, 745), (748, 158, 366, 1067), (749, 1068, 519, 167), (268, 752, 1068, 749), (752, 166, 374, 1068), (753, 1069, 471, 119), (269, 756, 1069, 753), (756, 165, 373, 1069), (757, 1070, 516, 164), (270, 760, 1070, 757), (760, 135, 343, 1070), (761, 1071, 515, 163), (271, 764, 1071, 761), (764, 162, 370, 1071), (765, 1072, 472, 120), (272, 768, 1072, 765), (768, 161, 369, 1072), (769, 1073, 512, 160), (273, 772, 1073, 769), (772, 95, 303, 1073), (773, 1074, 511, 159), (274, 776, 1074, 773), (776, 118, 326, 1074), (777, 1075, 480, 128), (275, 780, 1075, 777), (780, 117, 325, 1075), (781, 1076, 508, 156), (276, 784, 1076, 781), (784, 101, 309, 1076), (785, 1077, 507, 155), (277, 788, 1077, 785), (788, 114, 322, 1077), (789, 1078, 476, 124), (278, 792, 1078, 789), (792, 113, 321, 1078), (793, 1079, 504, 152), (279, 796, 1079, 793), (796, 102, 310, 1079), (797, 1080, 503, 151), (280, 800, 1080, 797), (800, 110, 318, 1080), (801, 1081, 483, 131), (281, 804, 1081, 801), (804, 109, 317, 1081), (805, 1082, 500, 148), (282, 808, 1082, 805), (808, 99, 307, 1082), (809, 1083, 499, 147), (283, 812, 1083, 809), (812, 106, 314, 1083), (813, 1084, 484, 132), (284, 816, 1084, 813), (816, 105, 313, 1084), (817, 1085, 496, 144), (285, 820, 1085, 817), (820, 87, 295, 1085), (821, 1086, 495, 143), (286, 824, 1086, 821), (824, 90, 298, 1086), (825, 1087, 488, 136), (287, 828, 1087, 825), (828, 89, 297, 1087), (829, 1088, 492, 140), (288, 832, 1088, 829), (832, 83, 291, 1088)])
me_plane_001.materials.append(mat_material_001)
me_plane_001.use_remesh_preserve_volume = False
me_plane_001.use_remesh_preserve_attributes = False
me_plane_001.use_mirror_vertex_groups = False
me_plane_001.update()
me_cube_004 = bpy.data.meshes.new('Cube.004')
me_cube_004.from_pydata([(-6.747, 0.6894, 0.3199), (-6.693, 0.7024, 8.018), (-8.298, -1.485, 0.5779), (-7.91, -0.7125, 7.125), (-8.987, 1.501, 0.3199), (-7.91, 1.485, 7.148), (-8.967, -0.1073, 13.44), (-5.247, -9.648, -0.9988), (-5.295, -9.599, 6.782), (-3.108, -11.25, -0.7449), (-3.904, -10.87, 5.642), (-6.106, -11.87, -0.9986), (-6.076, -10.8, 5.851), (-5.13, -11.75, 11.51), (1.11, -0.1077, -1.009), (1.053, -0.2324, 6.512), (-0.6569, 1.894, -0.742), (-0.01592, 1.328, 5.68), (2.407, 1.894, -1.003), (2.097, 0.8058, 5.657), (1.473, 1.886, 11.04), (9.603, -0.9542, -1.075), (9.127, -1.315, 6.435), (9.457, -3.627, -0.8404), (8.84, -3.195, 5.414), (7.278, -1.474, -1.074), (8.119, -0.9691, 5.511), (6.247, -2.856, 11.58), (-2.153, -4.535, -1.25), (-2.219, -4.603, 6.673), (-1.817, -1.885, -0.9921), (-1.816, -2.766, 5.546), (0.2002, -4.192, -1.264), (-0.7887, -4.715, 5.615), (-0.8622, -3.361, 10.43), (4.606, -9.816, -1.182), (4.496, -9.86, 5.706), (6.469, -7.921, -0.9577), (5.89, -8.683, 5.29), (6.692, -10.97, -1.174), (5.6, -10.81, 4.837), (6.809, -10.0, 12.27)], [], [(0, 1, 3, 2), (2, 3, 5, 4), (4, 5, 1, 0), (2, 4, 0), (1, 5, 6), (3, 1, 6), (5, 3, 6), (7, 8, 10, 9), (9, 10, 12, 11), (11, 12, 8, 7), (9, 11, 7), (8, 12, 13), (10, 8, 13), (12, 10, 13), (14, 15, 17, 16), (16, 17, 19, 18), (18, 19, 15, 14), (16, 18, 14), (15, 19, 20), (17, 15, 20), (19, 17, 20), (21, 22, 24, 23), (23, 24, 26, 25), (25, 26, 22, 21), (23, 25, 21), (22, 26, 27), (24, 22, 27), (26, 24, 27), (28, 29, 31, 30), (30, 31, 33, 32), (32, 33, 29, 28), (30, 32, 28), (29, 33, 34), (31, 29, 34), (33, 31, 34), (35, 36, 38, 37), (37, 38, 40, 39), (39, 40, 36, 35), (37, 39, 35), (36, 40, 41), (38, 36, 41), (40, 38, 41)])
me_cube_004.polygons.foreach_set('material_index', [0, 0, 0, 0, 0, 0, 0, 1, 1, 1, 1, 1, 1, 1, 0, 0, 0, 0, 0, 0, 0, 1, 1, 1, 1, 1, 1, 1, 1, 1, 1, 1, 1, 1, 1, 0, 0, 0, 0, 0, 0, 0])
me_cube_004.materials.append(mat_material_002)
me_cube_004.materials.append(mat_material_003)
me_cube_004.use_remesh_preserve_volume = False
me_cube_004.use_remesh_preserve_attributes = False
me_cube_004.use_mirror_vertex_groups = False
me_cube_004.update()

# ---- objects
ob_plane = bpy.data.objects.new('Plane', me_plane_001)
ob_lamp = bpy.data.objects.new('Lamp', light_lamp)
ob_camera = bpy.data.objects.new('Camera', cam_camera)
ob_grama = bpy.data.objects.new('Grama', me_cube_004)

# ---- transforms, parenting, visibility, modifiers, constraints
ob_plane.location = (0.0, 0.0, 0.4756)
ob_plane.scale = (23.5, 23.5, 23.5)
ob_plane.lineart.crease_threshold = 0.0
_m = ob_plane.modifiers.new('ParticleSystem 1', 'PARTICLE_SYSTEM')
ob_lamp.location = (-7.576, 1.03, 9.347)
ob_lamp.rotation_euler = (-0.6648, -0.1759, 1.066)
ob_lamp.lock_rotations_4d = False
ob_lamp.empty_display_type = 'ARROWS'
ob_lamp.color = (0.0, 0.0, 0.0, 0.0)
ob_lamp.lineart.crease_threshold = 0.0
ob_camera.location = (1.275, 4.473, 1.007)
ob_camera.rotation_euler = (1.571, -5.08e-05, 2.797)
ob_camera.lock_rotations_4d = False
ob_camera.empty_display_type = 'ARROWS'
ob_camera.color = (0.0, 0.0, 0.0, 0.0)
ob_camera.hide_select = True
ob_camera.display_type = 'WIRE'
ob_camera.lineart.crease_threshold = 0.0
ob_grama.location = (-34.23, 4.17, 3.866)
ob_grama.rotation_euler = (-1.571, 0.8938, -1.571)
ob_grama.scale = (0.748, 0.748, 0.748)
ob_grama.lineart.crease_threshold = 0.0

# ---- collection membership
col_collection_1.objects.link(ob_plane)
col_collection_1.objects.link(ob_lamp)
col_collection_1.objects.link(ob_camera)
col_collection_2.objects.link(ob_grama)

# ---- scene / render settings (as saved in the file)
scene.camera = ob_camera
scene.frame_start = 1; scene.frame_end = 250; scene.frame_set(1)
scene.render.engine = 'CYCLES'
scene.render.resolution_percentage = 50
scene.render.dither_intensity = 0.0
scene.cycles.use_denoising = False
scene.cycles.samples = 10
scene.cycles.sampling_pattern = 'TABULATED_SOBOL'
scene.cycles.light_sampling_threshold = 0.0
scene.cycles.use_adaptive_sampling = False
scene.cycles.use_light_tree = False
scene.cycles.blur_glossy = 0.0
scene.cycles.sample_clamp_indirect = 0.0
scene.view_settings.view_transform = 'Standard'
bpy.context.view_layer.update()
